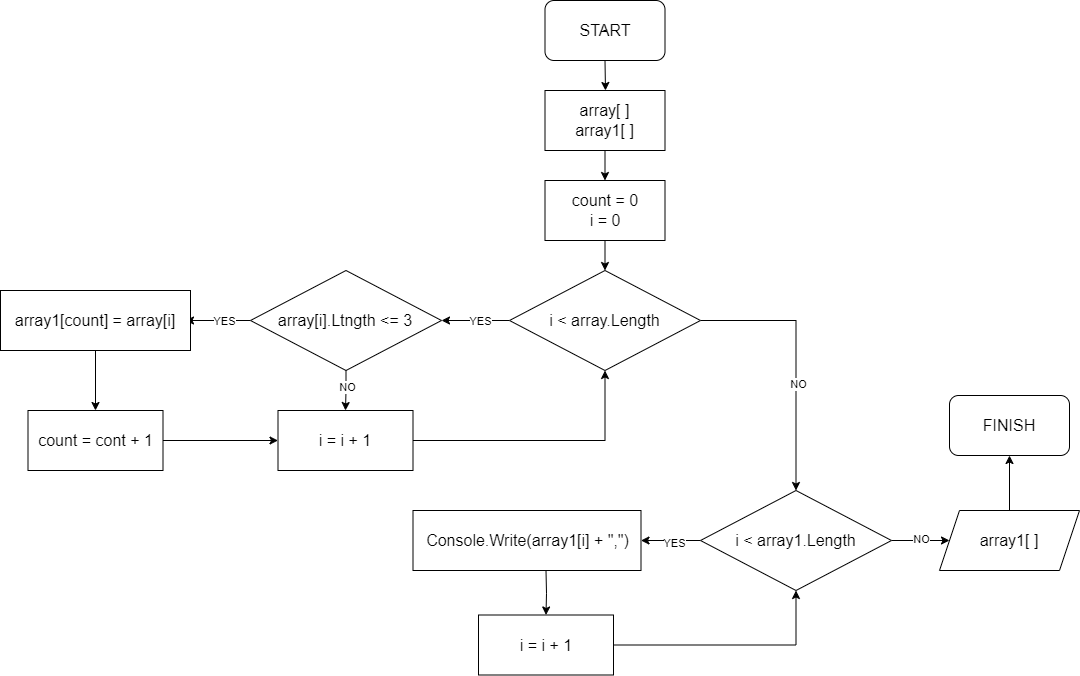

The diagram above was exported from draw.io. Its source (the exported page's mxGraphModel, read from the mxfile embedded in the PNG):
<mxGraphModel dx="1434" dy="790" grid="1" gridSize="10" guides="1" tooltips="1" connect="1" arrows="1" fold="1" page="1" pageScale="1" pageWidth="827" pageHeight="1169" math="0" shadow="0">
  <root>
    <mxCell id="0" />
    <mxCell id="1" parent="0" />
    <mxCell id="9Y4vBBRZo8dtXiZ3fGRf-1" value="-" style="rounded=1;whiteSpace=wrap;html=1;" vertex="1" parent="1">
      <mxGeometry x="564.5" y="130" width="120" height="60" as="geometry" />
    </mxCell>
    <mxCell id="9Y4vBBRZo8dtXiZ3fGRf-36" style="edgeStyle=orthogonalEdgeStyle;rounded=0;orthogonalLoop=1;jettySize=auto;html=1;exitX=0.5;exitY=1;exitDx=0;exitDy=0;entryX=0.5;entryY=0;entryDx=0;entryDy=0;" edge="1" parent="1" source="9Y4vBBRZo8dtXiZ3fGRf-2" target="9Y4vBBRZo8dtXiZ3fGRf-3">
      <mxGeometry relative="1" as="geometry" />
    </mxCell>
    <mxCell id="9Y4vBBRZo8dtXiZ3fGRf-2" value="" style="rounded=0;whiteSpace=wrap;html=1;" vertex="1" parent="1">
      <mxGeometry x="564.5" y="220" width="120" height="60" as="geometry" />
    </mxCell>
    <mxCell id="9Y4vBBRZo8dtXiZ3fGRf-37" style="edgeStyle=orthogonalEdgeStyle;rounded=0;orthogonalLoop=1;jettySize=auto;html=1;exitX=0.5;exitY=1;exitDx=0;exitDy=0;entryX=0.5;entryY=0;entryDx=0;entryDy=0;" edge="1" parent="1" source="9Y4vBBRZo8dtXiZ3fGRf-3" target="9Y4vBBRZo8dtXiZ3fGRf-4">
      <mxGeometry relative="1" as="geometry" />
    </mxCell>
    <mxCell id="9Y4vBBRZo8dtXiZ3fGRf-3" value="" style="rounded=0;whiteSpace=wrap;html=1;" vertex="1" parent="1">
      <mxGeometry x="564.5" y="310" width="120" height="60" as="geometry" />
    </mxCell>
    <mxCell id="9Y4vBBRZo8dtXiZ3fGRf-56" style="edgeStyle=orthogonalEdgeStyle;rounded=0;orthogonalLoop=1;jettySize=auto;html=1;exitX=1;exitY=0.5;exitDx=0;exitDy=0;entryX=0.5;entryY=0;entryDx=0;entryDy=0;" edge="1" parent="1" source="9Y4vBBRZo8dtXiZ3fGRf-4" target="9Y4vBBRZo8dtXiZ3fGRf-21">
      <mxGeometry relative="1" as="geometry" />
    </mxCell>
    <mxCell id="9Y4vBBRZo8dtXiZ3fGRf-64" value="NO" style="edgeLabel;html=1;align=center;verticalAlign=middle;resizable=0;points=[];" vertex="1" connectable="0" parent="9Y4vBBRZo8dtXiZ3fGRf-56">
      <mxGeometry x="0.194" y="2" relative="1" as="geometry">
        <mxPoint as="offset" />
      </mxGeometry>
    </mxCell>
    <mxCell id="9Y4vBBRZo8dtXiZ3fGRf-60" style="edgeStyle=orthogonalEdgeStyle;rounded=0;orthogonalLoop=1;jettySize=auto;html=1;exitX=0;exitY=0.5;exitDx=0;exitDy=0;entryX=1;entryY=0.5;entryDx=0;entryDy=0;" edge="1" parent="1" source="9Y4vBBRZo8dtXiZ3fGRf-4" target="9Y4vBBRZo8dtXiZ3fGRf-11">
      <mxGeometry relative="1" as="geometry" />
    </mxCell>
    <mxCell id="9Y4vBBRZo8dtXiZ3fGRf-61" value="YES" style="edgeLabel;html=1;align=center;verticalAlign=middle;resizable=0;points=[];" vertex="1" connectable="0" parent="9Y4vBBRZo8dtXiZ3fGRf-60">
      <mxGeometry x="-0.1176" relative="1" as="geometry">
        <mxPoint as="offset" />
      </mxGeometry>
    </mxCell>
    <mxCell id="9Y4vBBRZo8dtXiZ3fGRf-4" value="" style="rhombus;whiteSpace=wrap;html=1;" vertex="1" parent="1">
      <mxGeometry x="529" y="400" width="191" height="100" as="geometry" />
    </mxCell>
    <mxCell id="9Y4vBBRZo8dtXiZ3fGRf-6" value="START" style="text;html=1;strokeColor=none;fillColor=none;align=center;verticalAlign=middle;whiteSpace=wrap;rounded=0;fontStyle=0;fontSize=16;" vertex="1" parent="1">
      <mxGeometry x="597.5" y="132.5" width="54" height="55" as="geometry" />
    </mxCell>
    <mxCell id="9Y4vBBRZo8dtXiZ3fGRf-8" value="array[ ]&lt;br style=&quot;font-size: 16px;&quot;&gt;array1[ ]" style="text;html=1;strokeColor=none;fillColor=none;align=center;verticalAlign=middle;whiteSpace=wrap;rounded=0;fontSize=16;" vertex="1" parent="1">
      <mxGeometry x="584.5" y="235" width="79" height="30" as="geometry" />
    </mxCell>
    <mxCell id="9Y4vBBRZo8dtXiZ3fGRf-9" value="count = 0&lt;br style=&quot;font-size: 16px;&quot;&gt;i = 0" style="text;html=1;strokeColor=none;fillColor=none;align=center;verticalAlign=middle;whiteSpace=wrap;rounded=0;fontSize=16;" vertex="1" parent="1">
      <mxGeometry x="584.5" y="325" width="80" height="30" as="geometry" />
    </mxCell>
    <mxCell id="9Y4vBBRZo8dtXiZ3fGRf-50" style="edgeStyle=orthogonalEdgeStyle;rounded=0;orthogonalLoop=1;jettySize=auto;html=1;exitX=0;exitY=0.5;exitDx=0;exitDy=0;entryX=1;entryY=0.5;entryDx=0;entryDy=0;" edge="1" parent="1" source="9Y4vBBRZo8dtXiZ3fGRf-11" target="9Y4vBBRZo8dtXiZ3fGRf-15">
      <mxGeometry relative="1" as="geometry" />
    </mxCell>
    <mxCell id="9Y4vBBRZo8dtXiZ3fGRf-62" value="YES" style="edgeLabel;html=1;align=center;verticalAlign=middle;resizable=0;points=[];" vertex="1" connectable="0" parent="9Y4vBBRZo8dtXiZ3fGRf-50">
      <mxGeometry x="-0.1692" relative="1" as="geometry">
        <mxPoint as="offset" />
      </mxGeometry>
    </mxCell>
    <mxCell id="9Y4vBBRZo8dtXiZ3fGRf-54" style="edgeStyle=orthogonalEdgeStyle;rounded=0;orthogonalLoop=1;jettySize=auto;html=1;exitX=0.5;exitY=1;exitDx=0;exitDy=0;entryX=0.5;entryY=0;entryDx=0;entryDy=0;" edge="1" parent="1" source="9Y4vBBRZo8dtXiZ3fGRf-11" target="9Y4vBBRZo8dtXiZ3fGRf-19">
      <mxGeometry relative="1" as="geometry" />
    </mxCell>
    <mxCell id="9Y4vBBRZo8dtXiZ3fGRf-63" value="NO" style="edgeLabel;html=1;align=center;verticalAlign=middle;resizable=0;points=[];" vertex="1" connectable="0" parent="9Y4vBBRZo8dtXiZ3fGRf-54">
      <mxGeometry x="-0.2099" y="1" relative="1" as="geometry">
        <mxPoint as="offset" />
      </mxGeometry>
    </mxCell>
    <mxCell id="9Y4vBBRZo8dtXiZ3fGRf-11" value="" style="rhombus;whiteSpace=wrap;html=1;" vertex="1" parent="1">
      <mxGeometry x="270" y="400" width="191" height="100" as="geometry" />
    </mxCell>
    <mxCell id="9Y4vBBRZo8dtXiZ3fGRf-51" style="edgeStyle=orthogonalEdgeStyle;rounded=0;orthogonalLoop=1;jettySize=auto;html=1;exitX=0.5;exitY=1;exitDx=0;exitDy=0;entryX=0.5;entryY=0;entryDx=0;entryDy=0;" edge="1" parent="1" source="9Y4vBBRZo8dtXiZ3fGRf-12" target="9Y4vBBRZo8dtXiZ3fGRf-16">
      <mxGeometry relative="1" as="geometry" />
    </mxCell>
    <mxCell id="9Y4vBBRZo8dtXiZ3fGRf-12" value="" style="rounded=0;whiteSpace=wrap;html=1;" vertex="1" parent="1">
      <mxGeometry x="20" y="420" width="190" height="60" as="geometry" />
    </mxCell>
    <mxCell id="9Y4vBBRZo8dtXiZ3fGRf-13" value="i &amp;lt; array.Length" style="text;html=1;strokeColor=none;fillColor=none;align=center;verticalAlign=middle;whiteSpace=wrap;rounded=0;fontSize=16;" vertex="1" parent="1">
      <mxGeometry x="561.75" y="435" width="124.5" height="30" as="geometry" />
    </mxCell>
    <mxCell id="9Y4vBBRZo8dtXiZ3fGRf-14" value="array[i].Ltngth &amp;lt;= 3" style="text;html=1;strokeColor=none;fillColor=none;align=center;verticalAlign=middle;whiteSpace=wrap;rounded=0;fontSize=16;" vertex="1" parent="1">
      <mxGeometry x="291" y="435" width="148" height="30" as="geometry" />
    </mxCell>
    <mxCell id="9Y4vBBRZo8dtXiZ3fGRf-15" value="array1[count] = array[i]" style="text;html=1;strokeColor=none;fillColor=none;align=center;verticalAlign=middle;whiteSpace=wrap;rounded=0;fontSize=16;" vertex="1" parent="1">
      <mxGeometry x="25" y="435" width="180" height="30" as="geometry" />
    </mxCell>
    <mxCell id="9Y4vBBRZo8dtXiZ3fGRf-53" style="edgeStyle=orthogonalEdgeStyle;rounded=0;orthogonalLoop=1;jettySize=auto;html=1;exitX=1;exitY=0.5;exitDx=0;exitDy=0;entryX=0;entryY=0.5;entryDx=0;entryDy=0;" edge="1" parent="1" source="9Y4vBBRZo8dtXiZ3fGRf-16" target="9Y4vBBRZo8dtXiZ3fGRf-19">
      <mxGeometry relative="1" as="geometry" />
    </mxCell>
    <mxCell id="9Y4vBBRZo8dtXiZ3fGRf-16" value="" style="rounded=0;whiteSpace=wrap;html=1;" vertex="1" parent="1">
      <mxGeometry x="47.5" y="540" width="135" height="60" as="geometry" />
    </mxCell>
    <mxCell id="9Y4vBBRZo8dtXiZ3fGRf-17" value="count = cont + 1" style="text;html=1;strokeColor=none;fillColor=none;align=center;verticalAlign=middle;whiteSpace=wrap;rounded=0;fontSize=16;" vertex="1" parent="1">
      <mxGeometry x="53.75" y="555" width="122.5" height="30" as="geometry" />
    </mxCell>
    <mxCell id="9Y4vBBRZo8dtXiZ3fGRf-55" style="edgeStyle=orthogonalEdgeStyle;rounded=0;orthogonalLoop=1;jettySize=auto;html=1;exitX=1;exitY=0.5;exitDx=0;exitDy=0;entryX=0.5;entryY=1;entryDx=0;entryDy=0;" edge="1" parent="1" source="9Y4vBBRZo8dtXiZ3fGRf-19" target="9Y4vBBRZo8dtXiZ3fGRf-4">
      <mxGeometry relative="1" as="geometry" />
    </mxCell>
    <mxCell id="9Y4vBBRZo8dtXiZ3fGRf-19" value="" style="rounded=0;whiteSpace=wrap;html=1;" vertex="1" parent="1">
      <mxGeometry x="297.5" y="540" width="135" height="60" as="geometry" />
    </mxCell>
    <mxCell id="9Y4vBBRZo8dtXiZ3fGRf-20" value="i = i + 1" style="text;html=1;strokeColor=none;fillColor=none;align=center;verticalAlign=middle;whiteSpace=wrap;rounded=0;fontSize=16;" vertex="1" parent="1">
      <mxGeometry x="335" y="555" width="60" height="30" as="geometry" />
    </mxCell>
    <mxCell id="9Y4vBBRZo8dtXiZ3fGRf-66" style="edgeStyle=orthogonalEdgeStyle;rounded=0;orthogonalLoop=1;jettySize=auto;html=1;exitX=0;exitY=0.5;exitDx=0;exitDy=0;entryX=1;entryY=0.5;entryDx=0;entryDy=0;" edge="1" parent="1" source="9Y4vBBRZo8dtXiZ3fGRf-21" target="9Y4vBBRZo8dtXiZ3fGRf-23">
      <mxGeometry relative="1" as="geometry" />
    </mxCell>
    <mxCell id="9Y4vBBRZo8dtXiZ3fGRf-67" value="YES" style="edgeLabel;html=1;align=center;verticalAlign=middle;resizable=0;points=[];" vertex="1" connectable="0" parent="9Y4vBBRZo8dtXiZ3fGRf-66">
      <mxGeometry x="-0.0924" y="2" relative="1" as="geometry">
        <mxPoint as="offset" />
      </mxGeometry>
    </mxCell>
    <mxCell id="9Y4vBBRZo8dtXiZ3fGRf-68" style="edgeStyle=orthogonalEdgeStyle;rounded=0;orthogonalLoop=1;jettySize=auto;html=1;exitX=1;exitY=0.5;exitDx=0;exitDy=0;entryX=0;entryY=0.5;entryDx=0;entryDy=0;" edge="1" parent="1" source="9Y4vBBRZo8dtXiZ3fGRf-21" target="9Y4vBBRZo8dtXiZ3fGRf-29">
      <mxGeometry relative="1" as="geometry" />
    </mxCell>
    <mxCell id="9Y4vBBRZo8dtXiZ3fGRf-69" value="NO" style="edgeLabel;html=1;align=center;verticalAlign=middle;resizable=0;points=[];" vertex="1" connectable="0" parent="9Y4vBBRZo8dtXiZ3fGRf-68">
      <mxGeometry y="2" relative="1" as="geometry">
        <mxPoint as="offset" />
      </mxGeometry>
    </mxCell>
    <mxCell id="9Y4vBBRZo8dtXiZ3fGRf-21" value="" style="rhombus;whiteSpace=wrap;html=1;" vertex="1" parent="1">
      <mxGeometry x="720" y="620" width="191" height="100" as="geometry" />
    </mxCell>
    <mxCell id="9Y4vBBRZo8dtXiZ3fGRf-58" style="edgeStyle=orthogonalEdgeStyle;rounded=0;orthogonalLoop=1;jettySize=auto;html=1;exitX=0.5;exitY=1;exitDx=0;exitDy=0;entryX=0.5;entryY=0;entryDx=0;entryDy=0;" edge="1" parent="1" target="9Y4vBBRZo8dtXiZ3fGRf-25">
      <mxGeometry relative="1" as="geometry">
        <mxPoint x="565.5" y="700" as="sourcePoint" />
      </mxGeometry>
    </mxCell>
    <mxCell id="9Y4vBBRZo8dtXiZ3fGRf-23" value="" style="rounded=0;whiteSpace=wrap;html=1;" vertex="1" parent="1">
      <mxGeometry x="432.5" y="640" width="228" height="60" as="geometry" />
    </mxCell>
    <mxCell id="9Y4vBBRZo8dtXiZ3fGRf-59" style="edgeStyle=orthogonalEdgeStyle;rounded=0;orthogonalLoop=1;jettySize=auto;html=1;exitX=1;exitY=0.5;exitDx=0;exitDy=0;entryX=0.5;entryY=1;entryDx=0;entryDy=0;" edge="1" parent="1" source="9Y4vBBRZo8dtXiZ3fGRf-25" target="9Y4vBBRZo8dtXiZ3fGRf-21">
      <mxGeometry relative="1" as="geometry" />
    </mxCell>
    <mxCell id="9Y4vBBRZo8dtXiZ3fGRf-25" value="" style="rounded=0;whiteSpace=wrap;html=1;" vertex="1" parent="1">
      <mxGeometry x="498" y="744.5" width="135" height="60" as="geometry" />
    </mxCell>
    <mxCell id="9Y4vBBRZo8dtXiZ3fGRf-26" value="i &amp;lt; array1.Length" style="text;html=1;strokeColor=none;fillColor=none;align=center;verticalAlign=middle;whiteSpace=wrap;rounded=0;fontSize=16;" vertex="1" parent="1">
      <mxGeometry x="753.25" y="655" width="124.5" height="30" as="geometry" />
    </mxCell>
    <mxCell id="9Y4vBBRZo8dtXiZ3fGRf-27" value="Console.Write(array1[i] + &quot;,&quot;)" style="text;html=1;strokeColor=none;fillColor=none;align=center;verticalAlign=middle;whiteSpace=wrap;rounded=0;fontSize=16;" vertex="1" parent="1">
      <mxGeometry x="440.5" y="655" width="213" height="30" as="geometry" />
    </mxCell>
    <mxCell id="9Y4vBBRZo8dtXiZ3fGRf-28" value="&lt;font style=&quot;font-size: 16px;&quot;&gt;i = i + 1&lt;/font&gt;" style="text;html=1;strokeColor=none;fillColor=none;align=center;verticalAlign=middle;whiteSpace=wrap;rounded=0;" vertex="1" parent="1">
      <mxGeometry x="535.5" y="759.5" width="60" height="30" as="geometry" />
    </mxCell>
    <mxCell id="9Y4vBBRZo8dtXiZ3fGRf-70" style="edgeStyle=orthogonalEdgeStyle;rounded=0;orthogonalLoop=1;jettySize=auto;html=1;exitX=0.5;exitY=0;exitDx=0;exitDy=0;entryX=0.5;entryY=1;entryDx=0;entryDy=0;" edge="1" parent="1" source="9Y4vBBRZo8dtXiZ3fGRf-29" target="9Y4vBBRZo8dtXiZ3fGRf-30">
      <mxGeometry relative="1" as="geometry" />
    </mxCell>
    <mxCell id="9Y4vBBRZo8dtXiZ3fGRf-29" value="" style="shape=parallelogram;perimeter=parallelogramPerimeter;whiteSpace=wrap;html=1;fixedSize=1;" vertex="1" parent="1">
      <mxGeometry x="959" y="640" width="140" height="60" as="geometry" />
    </mxCell>
    <mxCell id="9Y4vBBRZo8dtXiZ3fGRf-30" value="" style="rounded=1;whiteSpace=wrap;html=1;" vertex="1" parent="1">
      <mxGeometry x="969" y="525" width="120" height="60" as="geometry" />
    </mxCell>
    <mxCell id="9Y4vBBRZo8dtXiZ3fGRf-31" value="array1[ ]" style="text;html=1;strokeColor=none;fillColor=none;align=center;verticalAlign=middle;whiteSpace=wrap;rounded=0;fontSize=16;" vertex="1" parent="1">
      <mxGeometry x="994" y="655" width="70" height="30" as="geometry" />
    </mxCell>
    <mxCell id="9Y4vBBRZo8dtXiZ3fGRf-32" value="FINISH" style="text;html=1;strokeColor=none;fillColor=none;align=center;verticalAlign=middle;whiteSpace=wrap;rounded=0;fontSize=16;" vertex="1" parent="1">
      <mxGeometry x="999" y="540" width="60" height="30" as="geometry" />
    </mxCell>
    <mxCell id="9Y4vBBRZo8dtXiZ3fGRf-33" value="" style="endArrow=classic;html=1;rounded=0;exitX=0.5;exitY=1;exitDx=0;exitDy=0;" edge="1" parent="1" source="9Y4vBBRZo8dtXiZ3fGRf-1">
      <mxGeometry width="50" height="50" relative="1" as="geometry">
        <mxPoint x="589" y="520" as="sourcePoint" />
        <mxPoint x="625" y="220" as="targetPoint" />
      </mxGeometry>
    </mxCell>
  </root>
</mxGraphModel>